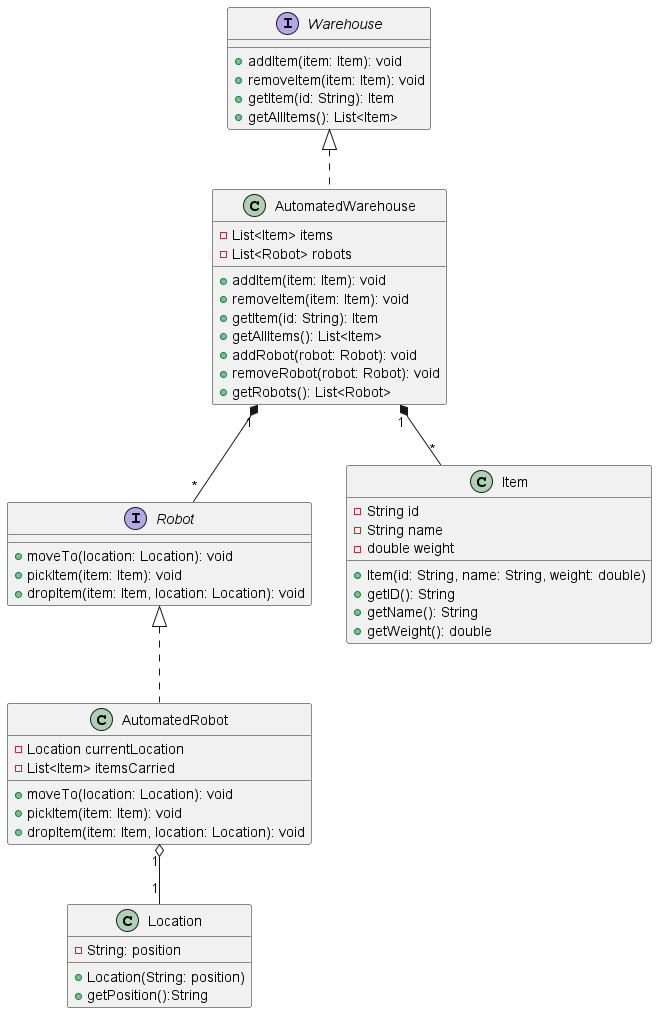

The diagram above was rendered by PlantUML. Its source (embedded in the PNG):
@startuml

interface Warehouse {
  + addItem(item: Item): void
  + removeItem(item: Item): void
  + getItem(id: String): Item
  + getAllItems(): List<Item>
}

interface Robot {
  + moveTo(location: Location): void
  + pickItem(item: Item): void
  + dropItem(item: Item, location: Location): void
}

class Item {
  - String id
  - String name
  - double weight
  + Item(id: String, name: String, weight: double)
  + getID(): String
  + getName(): String
  + getWeight(): double
}

class Location {
  - String: position
  + Location(String: position)
  + getPosition():String
}

class AutomatedWarehouse implements Warehouse {
  - List<Item> items
  - List<Robot> robots
  + addItem(item: Item): void
  + removeItem(item: Item): void
  + getItem(id: String): Item
  + getAllItems(): List<Item>
  + addRobot(robot: Robot): void
  + removeRobot(robot: Robot): void
  + getRobots(): List<Robot>
}

class AutomatedRobot implements Robot {
  - Location currentLocation
  - List<Item> itemsCarried
  + moveTo(location: Location): void
  + pickItem(item: Item): void
  + dropItem(item: Item, location: Location): void
}


AutomatedWarehouse "1" *-- "*" Item
AutomatedWarehouse "1" *-- "*" Robot
AutomatedRobot "1" o-- "1" Location

@enduml